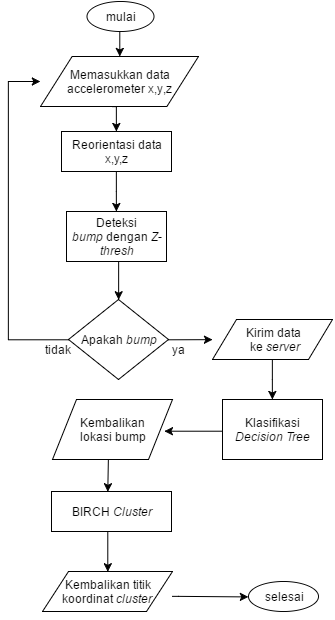

The diagram above was exported from draw.io. Its source (the exported page's mxGraphModel, read from the mxfile embedded in the PNG):
<mxGraphModel dx="503" dy="278" grid="1" gridSize="10" guides="1" tooltips="1" connect="1" arrows="1" fold="1" page="1" pageScale="1" pageWidth="826" pageHeight="1169" background="#ffffff" math="0" shadow="0">
  <root>
    <mxCell id="0" />
    <mxCell id="1" parent="0" />
    <mxCell id="55" style="edgeStyle=orthogonalEdgeStyle;rounded=0;html=1;exitX=0.5;exitY=1;jettySize=auto;orthogonalLoop=1;" edge="1" parent="1" source="2" target="54">
      <mxGeometry relative="1" as="geometry" />
    </mxCell>
    <mxCell id="2" value="Reorientasi data x,y,z" style="whiteSpace=wrap;html=1;" parent="1" vertex="1">
      <mxGeometry x="273" y="160" width="110" height="40" as="geometry" />
    </mxCell>
    <mxCell id="24" style="edgeStyle=orthogonalEdgeStyle;rounded=0;html=1;exitX=0;exitY=0.5;jettySize=auto;orthogonalLoop=1;entryX=0;entryY=0.5;" parent="1" source="3" target="20" edge="1">
      <mxGeometry relative="1" as="geometry">
        <mxPoint x="270" y="80" as="targetPoint" />
        <Array as="points">
          <mxPoint x="220" y="368" />
          <mxPoint x="220" y="110" />
        </Array>
      </mxGeometry>
    </mxCell>
    <mxCell id="3" value="Apakah &lt;i&gt;bump&lt;/i&gt;" style="rhombus;whiteSpace=wrap;html=1;" parent="1" vertex="1">
      <mxGeometry x="280" y="328" width="100" height="80" as="geometry" />
    </mxCell>
    <mxCell id="33" style="edgeStyle=orthogonalEdgeStyle;rounded=0;html=1;exitX=0.5;exitY=1;entryX=0.933;entryY=0.533;jettySize=auto;orthogonalLoop=1;entryPerimeter=0;" parent="1" source="6" target="31" edge="1">
      <mxGeometry relative="1" as="geometry">
        <Array as="points">
          <mxPoint x="484" y="460" />
        </Array>
      </mxGeometry>
    </mxCell>
    <mxCell id="6" value="Klasifikasi &lt;i&gt;Decision Tree&lt;/i&gt;" style="whiteSpace=wrap;html=1;" parent="1" vertex="1">
      <mxGeometry x="434" y="428" width="100" height="60" as="geometry" />
    </mxCell>
    <mxCell id="26" style="edgeStyle=orthogonalEdgeStyle;rounded=0;html=1;exitX=0.5;exitY=1;jettySize=auto;orthogonalLoop=1;" parent="1" source="7" target="6" edge="1">
      <mxGeometry relative="1" as="geometry">
        <mxPoint x="484" y="398" as="targetPoint" />
        <Array as="points" />
      </mxGeometry>
    </mxCell>
    <mxCell id="7" value="Kirim data&lt;div&gt;&amp;nbsp;ke &lt;i&gt;server&lt;/i&gt;&lt;/div&gt;" style="shape=parallelogram;whiteSpace=wrap;html=1;" parent="1" vertex="1">
      <mxGeometry x="424" y="348" width="120" height="40" as="geometry" />
    </mxCell>
    <mxCell id="8" value="" style="endArrow=classic;html=1;exitX=1;exitY=0.5;" parent="1" source="3" target="7" edge="1">
      <mxGeometry width="50" height="50" relative="1" as="geometry">
        <mxPoint x="14" y="168" as="sourcePoint" />
        <mxPoint x="64" y="118" as="targetPoint" />
      </mxGeometry>
    </mxCell>
    <mxCell id="9" value="ya" style="text;html=1;strokeColor=none;fillColor=none;align=center;verticalAlign=middle;whiteSpace=wrap;overflow=hidden;" parent="1" vertex="1">
      <mxGeometry x="369" y="368" width="40" height="20" as="geometry" />
    </mxCell>
    <mxCell id="52" style="edgeStyle=orthogonalEdgeStyle;rounded=0;html=1;exitX=0.5;exitY=1;jettySize=auto;orthogonalLoop=1;" edge="1" parent="1" source="19" target="20">
      <mxGeometry relative="1" as="geometry" />
    </mxCell>
    <mxCell id="19" value="mulai" style="ellipse;whiteSpace=wrap;html=1;" parent="1" vertex="1">
      <mxGeometry x="298" y="30" width="67" height="30" as="geometry" />
    </mxCell>
    <mxCell id="22" style="edgeStyle=orthogonalEdgeStyle;rounded=0;html=1;exitX=0.5;exitY=1;jettySize=auto;orthogonalLoop=1;" parent="1" target="2" edge="1">
      <mxGeometry relative="1" as="geometry">
        <mxPoint x="324.66666666666663" y="109.95238095238096" as="sourcePoint" />
        <mxPoint x="321.80952380952374" y="140" as="targetPoint" />
        <Array as="points">
          <mxPoint x="325" y="135" />
          <mxPoint x="328" y="135" />
        </Array>
      </mxGeometry>
    </mxCell>
    <mxCell id="20" value="Memasukkan data accelerometer x,y,z" style="shape=parallelogram;whiteSpace=wrap;html=1;" parent="1" vertex="1">
      <mxGeometry x="252" y="85" width="158" height="50" as="geometry" />
    </mxCell>
    <mxCell id="27" value="tidak" style="text;html=1;strokeColor=none;fillColor=none;align=center;verticalAlign=middle;whiteSpace=wrap;overflow=hidden;" parent="1" vertex="1">
      <mxGeometry x="249" y="368" width="40" height="20" as="geometry" />
    </mxCell>
    <mxCell id="37" style="edgeStyle=orthogonalEdgeStyle;rounded=0;html=1;exitX=0.5;exitY=1;jettySize=auto;orthogonalLoop=1;entryX=0.5;entryY=0;" parent="1" edge="1">
      <mxGeometry relative="1" as="geometry">
        <mxPoint x="319.28571428571433" y="520.2857142857143" as="targetPoint" />
        <Array as="points" />
        <mxPoint x="319.8571428571429" y="488.28571428571433" as="sourcePoint" />
      </mxGeometry>
    </mxCell>
    <mxCell id="31" value="Kembalikan&lt;div&gt;lokasi bump&lt;/div&gt;" style="shape=parallelogram;whiteSpace=wrap;html=1;" parent="1" vertex="1">
      <mxGeometry x="264" y="428" width="120" height="60" as="geometry" />
    </mxCell>
    <mxCell id="47" style="edgeStyle=orthogonalEdgeStyle;rounded=0;html=1;exitX=0.5;exitY=1;entryX=0.5;entryY=0;jettySize=auto;orthogonalLoop=1;" parent="1" source="38" target="46" edge="1">
      <mxGeometry relative="1" as="geometry">
        <Array as="points">
          <mxPoint x="323" y="548" />
          <mxPoint x="320" y="548" />
        </Array>
      </mxGeometry>
    </mxCell>
    <mxCell id="38" value="BIRCH &lt;i&gt;Cluster&lt;/i&gt;" style="whiteSpace=wrap;html=1;" parent="1" vertex="1">
      <mxGeometry x="263" y="520" width="120" height="40" as="geometry" />
    </mxCell>
    <mxCell id="39" value="selesai" style="ellipse;whiteSpace=wrap;html=1;" parent="1" vertex="1">
      <mxGeometry x="460" y="610.3333333333333" width="70" height="30" as="geometry" />
    </mxCell>
    <mxCell id="48" style="edgeStyle=orthogonalEdgeStyle;rounded=0;html=1;entryX=0;entryY=0.5;jettySize=auto;orthogonalLoop=1;" parent="1" source="46" target="39" edge="1">
      <mxGeometry relative="1" as="geometry">
        <Array as="points">
          <mxPoint x="390" y="625" />
          <mxPoint x="390" y="625" />
        </Array>
      </mxGeometry>
    </mxCell>
    <mxCell id="46" value="&lt;div&gt;&lt;br&gt;&lt;/div&gt;Kembalikan titik&lt;br&gt;koordinat &lt;i&gt;cluster&amp;nbsp;&lt;br&gt;&lt;/i&gt;&lt;br&gt;" style="shape=parallelogram;whiteSpace=wrap;html=1;" parent="1" vertex="1">
      <mxGeometry x="254" y="600" width="130" height="40" as="geometry" />
    </mxCell>
    <mxCell id="56" style="edgeStyle=orthogonalEdgeStyle;rounded=0;html=1;exitX=0.5;exitY=1;entryX=0.5;entryY=0;jettySize=auto;orthogonalLoop=1;" edge="1" parent="1" source="54" target="3">
      <mxGeometry relative="1" as="geometry" />
    </mxCell>
    <mxCell id="54" value="Deteksi &lt;i&gt;bump&lt;/i&gt;&amp;nbsp;dengan &lt;i&gt;Z&lt;/i&gt;-&lt;i&gt;thresh&lt;/i&gt;" style="whiteSpace=wrap;html=1;" vertex="1" parent="1">
      <mxGeometry x="278" y="240" width="100" height="50" as="geometry" />
    </mxCell>
  </root>
</mxGraphModel>